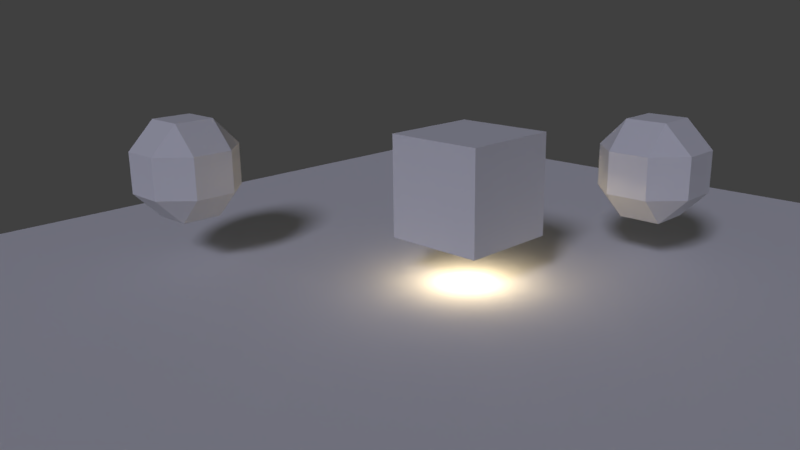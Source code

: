 # Source: untitled.blend  (saved by Blender 2.78.0; exported with 4.5.12 LTS)
import bpy
from mathutils import Matrix  # noqa: F401  (used for matrix-valued properties, if any)

bpy.ops.wm.read_factory_settings(use_empty=True)
scene = bpy.context.scene
scene.name = 'Scene'

# ---- collections
col_collection_1 = bpy.data.collections.new('Collection 1'); scene.collection.children.link(col_collection_1)

# ---- world
world_world = bpy.data.worlds.new('World'); scene.world = world_world
world_world.color = (0.05088, 0.05088, 0.05088)
world_world.use_sun_shadow = False
world_world.sun_shadow_jitter_overblur = 0.0
world_world.cycles.sampling_method = 'MANUAL'

# ---- cameras
cam_persp_camera = bpy.data.cameras.new('Persp Camera')
cam_persp_camera.clip_end = 100.0
cam_persp_camera.lens = 35.0
cam_persp_camera.sensor_width = 32.0
cam_persp_camera.sensor_height = 18.0
cam_persp_camera.display_size = 2.0
cam_persp_camera.dof.focus_distance = 0.0
cam_persp_camera.dof.aperture_fstop = 128.0
cam_persp_camera.dof.aperture_blades = 6

# ---- lights
light_point = bpy.data.lights.new('Point', 'POINT')
light_point.color = (1.0, 0.7958, 0.4846)
light_point.transmission_factor = 0.0
light_point.energy = 50.0
light_point.shadow_buffer_clip_start = 0.5
light_point.shadow_soft_size = 0.1
light_point.shadow_maximum_resolution = 0.006
light_point.use_absolute_resolution = True
light_sun = bpy.data.lights.new('Sun', 'SUN')
light_sun.color = (0.7373, 0.7454, 1.0)
light_sun.transmission_factor = 0.0
light_sun.angle = 0.1993
light_sun.energy = 1.0
light_sun.shadow_buffer_clip_start = 0.5
light_sun.shadow_soft_size = 0.1
light_sun.shadow_cascade_max_distance = 1000.0

# ---- meshes
me_plane = bpy.data.meshes.new('Plane')
me_plane.from_pydata([(-10.0, -10.0, 0.0), (10.0, -10.0, 0.0), (-10.0, 10.0, 0.0), (10.0, 10.0, 0.0)], [], [(0, 1, 3, 2)])
me_plane.use_remesh_preserve_volume = False
me_plane.use_remesh_preserve_attributes = False
me_plane.use_mirror_vertex_groups = False
me_plane.update()
me_cube = bpy.data.meshes.new('Cube')
me_cube.from_pydata([(-1.0, -1.0, -1.0), (-1.0, -1.0, 1.0), (-1.0, 1.0, -1.0), (-1.0, 1.0, 1.0), (1.0, -1.0, -1.0), (1.0, -1.0, 1.0), (1.0, 1.0, -1.0), (1.0, 1.0, 1.0)], [], [(0, 1, 3, 2), (2, 3, 7, 6), (6, 7, 5, 4), (4, 5, 1, 0), (2, 6, 4, 0), (7, 3, 1, 5)])
me_cube.use_remesh_preserve_volume = False
me_cube.use_remesh_preserve_attributes = False
me_cube.use_mirror_vertex_groups = False
me_cube.update()
me_spheroid = bpy.data.meshes.new('Spheroid')
me_spheroid.from_pydata([(-0.4244, -0.4244, -1.0), (-0.4244, -1.0, -0.4244), (-1.0, -0.4244, -0.4244), (-0.4244, -1.0, 0.4244), (-0.4244, -0.4244, 1.0), (-1.0, -0.4244, 0.4244), (-0.4244, 0.4244, -1.0), (-1.0, 0.4244, -0.4244), (-0.4244, 1.0, -0.4244), (-0.4244, 0.4244, 1.0), (-0.4244, 1.0, 0.4244), (-1.0, 0.4244, 0.4244), (0.4244, -0.4244, -1.0), (1.0, -0.4244, -0.4244), (0.4244, -1.0, -0.4244), (0.4244, -0.4244, 1.0), (0.4244, -1.0, 0.4244), (1.0, -0.4244, 0.4244), (0.4244, 0.4244, -1.0), (0.4244, 1.0, -0.4244), (1.0, 0.4244, -0.4244), (0.4244, 0.4244, 1.0), (1.0, 0.4244, 0.4244), (0.4244, 1.0, 0.4244)], [], [(14, 16, 3, 1), (20, 22, 17, 13), (21, 9, 4, 15), (2, 5, 11, 7), (8, 10, 23, 19), (0, 1, 2), (3, 4, 5), (6, 7, 8), (9, 10, 11), (12, 13, 14), (15, 16, 17), (18, 19, 20), (21, 22, 23), (6, 0, 2, 7), (1, 3, 5, 2), (4, 9, 11, 5), (10, 8, 7, 11), (18, 6, 8, 19), (9, 21, 23, 10), (22, 20, 19, 23), (12, 18, 20, 13), (21, 15, 17, 22), (16, 14, 13, 17), (0, 12, 14, 1), (15, 4, 3, 16), (6, 18, 12, 0)])
me_spheroid.use_remesh_preserve_volume = False
me_spheroid.use_remesh_preserve_attributes = False
me_spheroid.use_mirror_vertex_groups = False
me_spheroid.update()

# ---- objects
ob_point = bpy.data.objects.new('Point', light_point)
ob_ground = bpy.data.objects.new('Ground', me_plane)
ob_sun = bpy.data.objects.new('Sun', light_sun)
ob_camera = bpy.data.objects.new('Camera', cam_persp_camera)
ob_cube = bpy.data.objects.new('Cube', me_cube)
ob_ball = bpy.data.objects.new('Ball', me_spheroid)
ob_ball_001 = bpy.data.objects.new('Ball.001', me_spheroid)

# ---- transforms, parenting, visibility, modifiers, constraints
ob_point.location = (0.0, 0.0, 0.3589)
ob_point.lineart.crease_threshold = 0.0
ob_ground.location = (0.0, 0.0, 0.0)
ob_ground.lineart.crease_threshold = 0.0
ob_sun.location = (0.0, 0.0, 3.827)
ob_sun.rotation_euler = (0.87, -0.366, 0.7075)
ob_sun.lineart.crease_threshold = 0.0
ob_camera.location = (10.38, -12.08, 5.915)
ob_camera.rotation_euler = (1.28, 0.01288, 0.7875)
ob_camera.lineart.crease_threshold = 0.0
ob_cube.location = (0.0, 0.0, 1.917)
ob_cube.lineart.crease_threshold = 0.0
ob_ball.parent = ob_cube
ob_ball.location = (-4.84, -3.04, 0.115)
ob_ball.lineart.crease_threshold = 0.0
ob_ball_001.parent = ob_cube
ob_ball_001.location = (1.804, 3.552, 0.01132)
ob_ball_001.lineart.crease_threshold = 0.0

# ---- collection membership
col_collection_1.objects.link(ob_point)
col_collection_1.objects.link(ob_ground)
col_collection_1.objects.link(ob_sun)
col_collection_1.objects.link(ob_camera)
col_collection_1.objects.link(ob_cube)
col_collection_1.objects.link(ob_ball)
col_collection_1.objects.link(ob_ball_001)

# ---- scene / render settings (as saved in the file)
scene.camera = ob_camera
scene.frame_start = 1; scene.frame_end = 250; scene.frame_set(1)
scene.render.engine = 'BLENDER_EEVEE_NEXT'
scene.render.resolution_percentage = 50
scene.render.dither_intensity = 0.0
scene.cycles.use_denoising = False
scene.cycles.samples = 128
scene.cycles.sampling_pattern = 'TABULATED_SOBOL'
scene.cycles.light_sampling_threshold = 0.0
scene.cycles.use_adaptive_sampling = False
scene.cycles.use_light_tree = False
scene.cycles.blur_glossy = 0.0
scene.cycles.sample_clamp_indirect = 0.0
scene.view_settings.view_transform = 'Standard'
bpy.context.view_layer.update()

